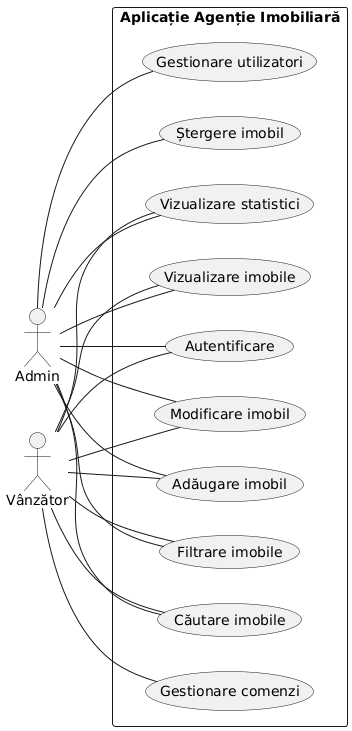

The diagram above was rendered by PlantUML. Its source (embedded in the PNG):
@startuml
left to right direction

actor Admin
actor "Vânzător" as Seller

rectangle "Aplicație Agenție Imobiliară" {
  Admin -- (Autentificare)
  Seller -- (Autentificare)

  Admin -- (Vizualizare imobile)
  Seller -- (Vizualizare imobile)

  Admin -- (Căutare imobile)
  Seller -- (Căutare imobile)

  Admin -- (Filtrare imobile)
  Seller -- (Filtrare imobile)

  Admin -- (Adăugare imobil)
  Seller -- (Adăugare imobil)

  Admin -- (Modificare imobil)
  Seller -- (Modificare imobil)

  Admin -- (Ștergere imobil)
  Admin -- (Gestionare utilizatori)

  Seller -- (Gestionare comenzi)

  Admin -- (Vizualizare statistici)
  Seller -- (Vizualizare statistici)
}
@enduml